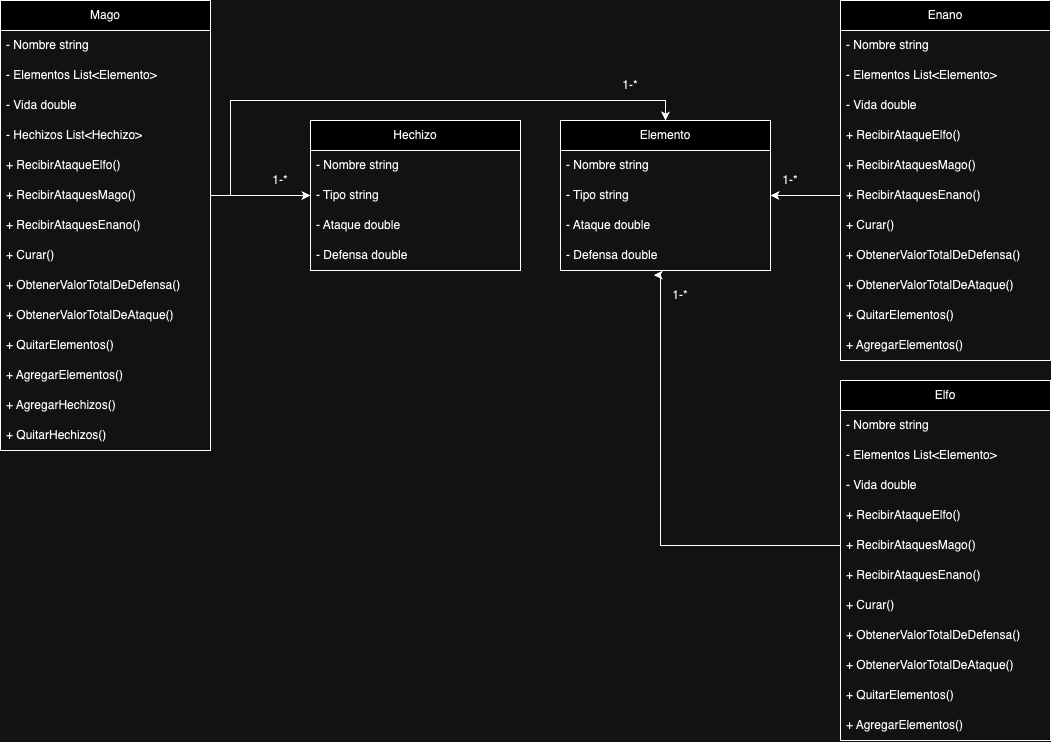

The diagram above was exported from draw.io. Its source (the exported page's mxGraphModel, read from the mxfile embedded in the PNG):
<mxGraphModel dx="1466" dy="806" grid="1" gridSize="10" guides="1" tooltips="1" connect="1" arrows="1" fold="1" page="1" pageScale="1" pageWidth="850" pageHeight="1100" math="0" shadow="0">
  <root>
    <mxCell id="0" />
    <mxCell id="1" parent="0" />
    <mxCell id="csX7skHdcy9cMKU7YtgN-3" value="Mago" style="swimlane;fontStyle=0;childLayout=stackLayout;horizontal=1;startSize=30;horizontalStack=0;resizeParent=1;resizeParentMax=0;resizeLast=0;collapsible=1;marginBottom=0;whiteSpace=wrap;html=1;" parent="1" vertex="1">
      <mxGeometry x="10" y="10" width="210" height="450" as="geometry" />
    </mxCell>
    <mxCell id="csX7skHdcy9cMKU7YtgN-4" value="- Nombre string" style="text;strokeColor=none;fillColor=none;align=left;verticalAlign=middle;spacingLeft=4;spacingRight=4;overflow=hidden;points=[[0,0.5],[1,0.5]];portConstraint=eastwest;rotatable=0;whiteSpace=wrap;html=1;" parent="csX7skHdcy9cMKU7YtgN-3" vertex="1">
      <mxGeometry y="30" width="210" height="30" as="geometry" />
    </mxCell>
    <mxCell id="csX7skHdcy9cMKU7YtgN-5" value="- Elementos List&amp;lt;Elemento&amp;gt;" style="text;strokeColor=none;fillColor=none;align=left;verticalAlign=middle;spacingLeft=4;spacingRight=4;overflow=hidden;points=[[0,0.5],[1,0.5]];portConstraint=eastwest;rotatable=0;whiteSpace=wrap;html=1;" parent="csX7skHdcy9cMKU7YtgN-3" vertex="1">
      <mxGeometry y="60" width="210" height="30" as="geometry" />
    </mxCell>
    <mxCell id="csX7skHdcy9cMKU7YtgN-6" value="- Vida double" style="text;strokeColor=none;fillColor=none;align=left;verticalAlign=middle;spacingLeft=4;spacingRight=4;overflow=hidden;points=[[0,0.5],[1,0.5]];portConstraint=eastwest;rotatable=0;whiteSpace=wrap;html=1;" parent="csX7skHdcy9cMKU7YtgN-3" vertex="1">
      <mxGeometry y="90" width="210" height="30" as="geometry" />
    </mxCell>
    <mxCell id="csX7skHdcy9cMKU7YtgN-13" value="- Hechizos List&amp;lt;Hechizo&amp;gt;" style="text;strokeColor=none;fillColor=none;align=left;verticalAlign=middle;spacingLeft=4;spacingRight=4;overflow=hidden;points=[[0,0.5],[1,0.5]];portConstraint=eastwest;rotatable=0;whiteSpace=wrap;html=1;" parent="csX7skHdcy9cMKU7YtgN-3" vertex="1">
      <mxGeometry y="120" width="210" height="30" as="geometry" />
    </mxCell>
    <mxCell id="csX7skHdcy9cMKU7YtgN-19" value="+ RecibirAtaqueElfo()" style="text;strokeColor=none;fillColor=none;align=left;verticalAlign=middle;spacingLeft=4;spacingRight=4;overflow=hidden;points=[[0,0.5],[1,0.5]];portConstraint=eastwest;rotatable=0;whiteSpace=wrap;html=1;" parent="csX7skHdcy9cMKU7YtgN-3" vertex="1">
      <mxGeometry y="150" width="210" height="30" as="geometry" />
    </mxCell>
    <mxCell id="csX7skHdcy9cMKU7YtgN-41" value="+ RecibirAtaquesMago()" style="text;strokeColor=none;fillColor=none;align=left;verticalAlign=middle;spacingLeft=4;spacingRight=4;overflow=hidden;points=[[0,0.5],[1,0.5]];portConstraint=eastwest;rotatable=0;whiteSpace=wrap;html=1;" parent="csX7skHdcy9cMKU7YtgN-3" vertex="1">
      <mxGeometry y="180" width="210" height="30" as="geometry" />
    </mxCell>
    <mxCell id="csX7skHdcy9cMKU7YtgN-42" value="+ RecibirAtaquesEnano()" style="text;strokeColor=none;fillColor=none;align=left;verticalAlign=middle;spacingLeft=4;spacingRight=4;overflow=hidden;points=[[0,0.5],[1,0.5]];portConstraint=eastwest;rotatable=0;whiteSpace=wrap;html=1;" parent="csX7skHdcy9cMKU7YtgN-3" vertex="1">
      <mxGeometry y="210" width="210" height="30" as="geometry" />
    </mxCell>
    <mxCell id="csX7skHdcy9cMKU7YtgN-20" value="+ Curar()" style="text;strokeColor=none;fillColor=none;align=left;verticalAlign=middle;spacingLeft=4;spacingRight=4;overflow=hidden;points=[[0,0.5],[1,0.5]];portConstraint=eastwest;rotatable=0;whiteSpace=wrap;html=1;" parent="csX7skHdcy9cMKU7YtgN-3" vertex="1">
      <mxGeometry y="240" width="210" height="30" as="geometry" />
    </mxCell>
    <mxCell id="csX7skHdcy9cMKU7YtgN-21" value="+ ObtenerValorTotalDeDefensa()" style="text;strokeColor=none;fillColor=none;align=left;verticalAlign=middle;spacingLeft=4;spacingRight=4;overflow=hidden;points=[[0,0.5],[1,0.5]];portConstraint=eastwest;rotatable=0;whiteSpace=wrap;html=1;" parent="csX7skHdcy9cMKU7YtgN-3" vertex="1">
      <mxGeometry y="270" width="210" height="30" as="geometry" />
    </mxCell>
    <mxCell id="csX7skHdcy9cMKU7YtgN-45" value="+ ObtenerValorTotalDeAtaque()" style="text;strokeColor=none;fillColor=none;align=left;verticalAlign=middle;spacingLeft=4;spacingRight=4;overflow=hidden;points=[[0,0.5],[1,0.5]];portConstraint=eastwest;rotatable=0;whiteSpace=wrap;html=1;" parent="csX7skHdcy9cMKU7YtgN-3" vertex="1">
      <mxGeometry y="300" width="210" height="30" as="geometry" />
    </mxCell>
    <mxCell id="csX7skHdcy9cMKU7YtgN-22" value="+ QuitarElementos()" style="text;strokeColor=none;fillColor=none;align=left;verticalAlign=middle;spacingLeft=4;spacingRight=4;overflow=hidden;points=[[0,0.5],[1,0.5]];portConstraint=eastwest;rotatable=0;whiteSpace=wrap;html=1;" parent="csX7skHdcy9cMKU7YtgN-3" vertex="1">
      <mxGeometry y="330" width="210" height="30" as="geometry" />
    </mxCell>
    <mxCell id="csX7skHdcy9cMKU7YtgN-23" value="+ AgregarElementos()" style="text;strokeColor=none;fillColor=none;align=left;verticalAlign=middle;spacingLeft=4;spacingRight=4;overflow=hidden;points=[[0,0.5],[1,0.5]];portConstraint=eastwest;rotatable=0;whiteSpace=wrap;html=1;" parent="csX7skHdcy9cMKU7YtgN-3" vertex="1">
      <mxGeometry y="360" width="210" height="30" as="geometry" />
    </mxCell>
    <mxCell id="csX7skHdcy9cMKU7YtgN-24" value="+ AgregarHechizos()" style="text;strokeColor=none;fillColor=none;align=left;verticalAlign=middle;spacingLeft=4;spacingRight=4;overflow=hidden;points=[[0,0.5],[1,0.5]];portConstraint=eastwest;rotatable=0;whiteSpace=wrap;html=1;" parent="csX7skHdcy9cMKU7YtgN-3" vertex="1">
      <mxGeometry y="390" width="210" height="30" as="geometry" />
    </mxCell>
    <mxCell id="csX7skHdcy9cMKU7YtgN-25" value="+ QuitarHechizos()" style="text;strokeColor=none;fillColor=none;align=left;verticalAlign=middle;spacingLeft=4;spacingRight=4;overflow=hidden;points=[[0,0.5],[1,0.5]];portConstraint=eastwest;rotatable=0;whiteSpace=wrap;html=1;" parent="csX7skHdcy9cMKU7YtgN-3" vertex="1">
      <mxGeometry y="420" width="210" height="30" as="geometry" />
    </mxCell>
    <mxCell id="csX7skHdcy9cMKU7YtgN-28" value="Enano" style="swimlane;fontStyle=0;childLayout=stackLayout;horizontal=1;startSize=30;horizontalStack=0;resizeParent=1;resizeParentMax=0;resizeLast=0;collapsible=1;marginBottom=0;whiteSpace=wrap;html=1;" parent="1" vertex="1">
      <mxGeometry x="850" y="10" width="210" height="360" as="geometry" />
    </mxCell>
    <mxCell id="csX7skHdcy9cMKU7YtgN-29" value="- Nombre string" style="text;strokeColor=none;fillColor=none;align=left;verticalAlign=middle;spacingLeft=4;spacingRight=4;overflow=hidden;points=[[0,0.5],[1,0.5]];portConstraint=eastwest;rotatable=0;whiteSpace=wrap;html=1;" parent="csX7skHdcy9cMKU7YtgN-28" vertex="1">
      <mxGeometry y="30" width="210" height="30" as="geometry" />
    </mxCell>
    <mxCell id="csX7skHdcy9cMKU7YtgN-30" value="- Elementos List&amp;lt;Elemento&amp;gt;" style="text;strokeColor=none;fillColor=none;align=left;verticalAlign=middle;spacingLeft=4;spacingRight=4;overflow=hidden;points=[[0,0.5],[1,0.5]];portConstraint=eastwest;rotatable=0;whiteSpace=wrap;html=1;" parent="csX7skHdcy9cMKU7YtgN-28" vertex="1">
      <mxGeometry y="60" width="210" height="30" as="geometry" />
    </mxCell>
    <mxCell id="csX7skHdcy9cMKU7YtgN-31" value="- Vida double" style="text;strokeColor=none;fillColor=none;align=left;verticalAlign=middle;spacingLeft=4;spacingRight=4;overflow=hidden;points=[[0,0.5],[1,0.5]];portConstraint=eastwest;rotatable=0;whiteSpace=wrap;html=1;" parent="csX7skHdcy9cMKU7YtgN-28" vertex="1">
      <mxGeometry y="90" width="210" height="30" as="geometry" />
    </mxCell>
    <mxCell id="csX7skHdcy9cMKU7YtgN-33" value="+ RecibirAtaqueElfo()" style="text;strokeColor=none;fillColor=none;align=left;verticalAlign=middle;spacingLeft=4;spacingRight=4;overflow=hidden;points=[[0,0.5],[1,0.5]];portConstraint=eastwest;rotatable=0;whiteSpace=wrap;html=1;" parent="csX7skHdcy9cMKU7YtgN-28" vertex="1">
      <mxGeometry y="120" width="210" height="30" as="geometry" />
    </mxCell>
    <mxCell id="csX7skHdcy9cMKU7YtgN-43" value="+ RecibirAtaquesMago()" style="text;strokeColor=none;fillColor=none;align=left;verticalAlign=middle;spacingLeft=4;spacingRight=4;overflow=hidden;points=[[0,0.5],[1,0.5]];portConstraint=eastwest;rotatable=0;whiteSpace=wrap;html=1;" parent="csX7skHdcy9cMKU7YtgN-28" vertex="1">
      <mxGeometry y="150" width="210" height="30" as="geometry" />
    </mxCell>
    <mxCell id="csX7skHdcy9cMKU7YtgN-44" value="+ RecibirAtaquesEnano()" style="text;strokeColor=none;fillColor=none;align=left;verticalAlign=middle;spacingLeft=4;spacingRight=4;overflow=hidden;points=[[0,0.5],[1,0.5]];portConstraint=eastwest;rotatable=0;whiteSpace=wrap;html=1;" parent="csX7skHdcy9cMKU7YtgN-28" vertex="1">
      <mxGeometry y="180" width="210" height="30" as="geometry" />
    </mxCell>
    <mxCell id="csX7skHdcy9cMKU7YtgN-34" value="+ Curar()" style="text;strokeColor=none;fillColor=none;align=left;verticalAlign=middle;spacingLeft=4;spacingRight=4;overflow=hidden;points=[[0,0.5],[1,0.5]];portConstraint=eastwest;rotatable=0;whiteSpace=wrap;html=1;" parent="csX7skHdcy9cMKU7YtgN-28" vertex="1">
      <mxGeometry y="210" width="210" height="30" as="geometry" />
    </mxCell>
    <mxCell id="csX7skHdcy9cMKU7YtgN-35" value="+ ObtenerValorTotalDeDefensa()" style="text;strokeColor=none;fillColor=none;align=left;verticalAlign=middle;spacingLeft=4;spacingRight=4;overflow=hidden;points=[[0,0.5],[1,0.5]];portConstraint=eastwest;rotatable=0;whiteSpace=wrap;html=1;" parent="csX7skHdcy9cMKU7YtgN-28" vertex="1">
      <mxGeometry y="240" width="210" height="30" as="geometry" />
    </mxCell>
    <mxCell id="csX7skHdcy9cMKU7YtgN-46" value="+ ObtenerValorTotalDeAtaque()" style="text;strokeColor=none;fillColor=none;align=left;verticalAlign=middle;spacingLeft=4;spacingRight=4;overflow=hidden;points=[[0,0.5],[1,0.5]];portConstraint=eastwest;rotatable=0;whiteSpace=wrap;html=1;" parent="csX7skHdcy9cMKU7YtgN-28" vertex="1">
      <mxGeometry y="270" width="210" height="30" as="geometry" />
    </mxCell>
    <mxCell id="csX7skHdcy9cMKU7YtgN-36" value="+ QuitarElementos()" style="text;strokeColor=none;fillColor=none;align=left;verticalAlign=middle;spacingLeft=4;spacingRight=4;overflow=hidden;points=[[0,0.5],[1,0.5]];portConstraint=eastwest;rotatable=0;whiteSpace=wrap;html=1;" parent="csX7skHdcy9cMKU7YtgN-28" vertex="1">
      <mxGeometry y="300" width="210" height="30" as="geometry" />
    </mxCell>
    <mxCell id="csX7skHdcy9cMKU7YtgN-37" value="+ AgregarElementos()" style="text;strokeColor=none;fillColor=none;align=left;verticalAlign=middle;spacingLeft=4;spacingRight=4;overflow=hidden;points=[[0,0.5],[1,0.5]];portConstraint=eastwest;rotatable=0;whiteSpace=wrap;html=1;" parent="csX7skHdcy9cMKU7YtgN-28" vertex="1">
      <mxGeometry y="330" width="210" height="30" as="geometry" />
    </mxCell>
    <mxCell id="csX7skHdcy9cMKU7YtgN-47" value="Elfo" style="swimlane;fontStyle=0;childLayout=stackLayout;horizontal=1;startSize=30;horizontalStack=0;resizeParent=1;resizeParentMax=0;resizeLast=0;collapsible=1;marginBottom=0;whiteSpace=wrap;html=1;" parent="1" vertex="1">
      <mxGeometry x="850" y="390" width="210" height="360" as="geometry" />
    </mxCell>
    <mxCell id="csX7skHdcy9cMKU7YtgN-48" value="- Nombre string" style="text;strokeColor=none;fillColor=none;align=left;verticalAlign=middle;spacingLeft=4;spacingRight=4;overflow=hidden;points=[[0,0.5],[1,0.5]];portConstraint=eastwest;rotatable=0;whiteSpace=wrap;html=1;" parent="csX7skHdcy9cMKU7YtgN-47" vertex="1">
      <mxGeometry y="30" width="210" height="30" as="geometry" />
    </mxCell>
    <mxCell id="csX7skHdcy9cMKU7YtgN-49" value="- Elementos List&amp;lt;Elemento&amp;gt;" style="text;strokeColor=none;fillColor=none;align=left;verticalAlign=middle;spacingLeft=4;spacingRight=4;overflow=hidden;points=[[0,0.5],[1,0.5]];portConstraint=eastwest;rotatable=0;whiteSpace=wrap;html=1;" parent="csX7skHdcy9cMKU7YtgN-47" vertex="1">
      <mxGeometry y="60" width="210" height="30" as="geometry" />
    </mxCell>
    <mxCell id="csX7skHdcy9cMKU7YtgN-50" value="- Vida double" style="text;strokeColor=none;fillColor=none;align=left;verticalAlign=middle;spacingLeft=4;spacingRight=4;overflow=hidden;points=[[0,0.5],[1,0.5]];portConstraint=eastwest;rotatable=0;whiteSpace=wrap;html=1;" parent="csX7skHdcy9cMKU7YtgN-47" vertex="1">
      <mxGeometry y="90" width="210" height="30" as="geometry" />
    </mxCell>
    <mxCell id="csX7skHdcy9cMKU7YtgN-51" value="+ RecibirAtaqueElfo()" style="text;strokeColor=none;fillColor=none;align=left;verticalAlign=middle;spacingLeft=4;spacingRight=4;overflow=hidden;points=[[0,0.5],[1,0.5]];portConstraint=eastwest;rotatable=0;whiteSpace=wrap;html=1;" parent="csX7skHdcy9cMKU7YtgN-47" vertex="1">
      <mxGeometry y="120" width="210" height="30" as="geometry" />
    </mxCell>
    <mxCell id="csX7skHdcy9cMKU7YtgN-52" value="+ RecibirAtaquesMago()" style="text;strokeColor=none;fillColor=none;align=left;verticalAlign=middle;spacingLeft=4;spacingRight=4;overflow=hidden;points=[[0,0.5],[1,0.5]];portConstraint=eastwest;rotatable=0;whiteSpace=wrap;html=1;" parent="csX7skHdcy9cMKU7YtgN-47" vertex="1">
      <mxGeometry y="150" width="210" height="30" as="geometry" />
    </mxCell>
    <mxCell id="csX7skHdcy9cMKU7YtgN-53" value="+ RecibirAtaquesEnano()" style="text;strokeColor=none;fillColor=none;align=left;verticalAlign=middle;spacingLeft=4;spacingRight=4;overflow=hidden;points=[[0,0.5],[1,0.5]];portConstraint=eastwest;rotatable=0;whiteSpace=wrap;html=1;" parent="csX7skHdcy9cMKU7YtgN-47" vertex="1">
      <mxGeometry y="180" width="210" height="30" as="geometry" />
    </mxCell>
    <mxCell id="csX7skHdcy9cMKU7YtgN-54" value="+ Curar()" style="text;strokeColor=none;fillColor=none;align=left;verticalAlign=middle;spacingLeft=4;spacingRight=4;overflow=hidden;points=[[0,0.5],[1,0.5]];portConstraint=eastwest;rotatable=0;whiteSpace=wrap;html=1;" parent="csX7skHdcy9cMKU7YtgN-47" vertex="1">
      <mxGeometry y="210" width="210" height="30" as="geometry" />
    </mxCell>
    <mxCell id="csX7skHdcy9cMKU7YtgN-55" value="+ ObtenerValorTotalDeDefensa()" style="text;strokeColor=none;fillColor=none;align=left;verticalAlign=middle;spacingLeft=4;spacingRight=4;overflow=hidden;points=[[0,0.5],[1,0.5]];portConstraint=eastwest;rotatable=0;whiteSpace=wrap;html=1;" parent="csX7skHdcy9cMKU7YtgN-47" vertex="1">
      <mxGeometry y="240" width="210" height="30" as="geometry" />
    </mxCell>
    <mxCell id="csX7skHdcy9cMKU7YtgN-56" value="+ ObtenerValorTotalDeAtaque()" style="text;strokeColor=none;fillColor=none;align=left;verticalAlign=middle;spacingLeft=4;spacingRight=4;overflow=hidden;points=[[0,0.5],[1,0.5]];portConstraint=eastwest;rotatable=0;whiteSpace=wrap;html=1;" parent="csX7skHdcy9cMKU7YtgN-47" vertex="1">
      <mxGeometry y="270" width="210" height="30" as="geometry" />
    </mxCell>
    <mxCell id="csX7skHdcy9cMKU7YtgN-57" value="+ QuitarElementos()" style="text;strokeColor=none;fillColor=none;align=left;verticalAlign=middle;spacingLeft=4;spacingRight=4;overflow=hidden;points=[[0,0.5],[1,0.5]];portConstraint=eastwest;rotatable=0;whiteSpace=wrap;html=1;" parent="csX7skHdcy9cMKU7YtgN-47" vertex="1">
      <mxGeometry y="300" width="210" height="30" as="geometry" />
    </mxCell>
    <mxCell id="csX7skHdcy9cMKU7YtgN-58" value="+ AgregarElementos()" style="text;strokeColor=none;fillColor=none;align=left;verticalAlign=middle;spacingLeft=4;spacingRight=4;overflow=hidden;points=[[0,0.5],[1,0.5]];portConstraint=eastwest;rotatable=0;whiteSpace=wrap;html=1;" parent="csX7skHdcy9cMKU7YtgN-47" vertex="1">
      <mxGeometry y="330" width="210" height="30" as="geometry" />
    </mxCell>
    <mxCell id="csX7skHdcy9cMKU7YtgN-59" value="Elemento" style="swimlane;fontStyle=0;childLayout=stackLayout;horizontal=1;startSize=30;horizontalStack=0;resizeParent=1;resizeParentMax=0;resizeLast=0;collapsible=1;marginBottom=0;whiteSpace=wrap;html=1;" parent="1" vertex="1">
      <mxGeometry x="570" y="130" width="210" height="150" as="geometry" />
    </mxCell>
    <mxCell id="csX7skHdcy9cMKU7YtgN-60" value="- Nombre string" style="text;strokeColor=none;fillColor=none;align=left;verticalAlign=middle;spacingLeft=4;spacingRight=4;overflow=hidden;points=[[0,0.5],[1,0.5]];portConstraint=eastwest;rotatable=0;whiteSpace=wrap;html=1;" parent="csX7skHdcy9cMKU7YtgN-59" vertex="1">
      <mxGeometry y="30" width="210" height="30" as="geometry" />
    </mxCell>
    <mxCell id="csX7skHdcy9cMKU7YtgN-71" value="- Tipo string" style="text;strokeColor=none;fillColor=none;align=left;verticalAlign=middle;spacingLeft=4;spacingRight=4;overflow=hidden;points=[[0,0.5],[1,0.5]];portConstraint=eastwest;rotatable=0;whiteSpace=wrap;html=1;" parent="csX7skHdcy9cMKU7YtgN-59" vertex="1">
      <mxGeometry y="60" width="210" height="30" as="geometry" />
    </mxCell>
    <mxCell id="csX7skHdcy9cMKU7YtgN-72" value="- Ataque double" style="text;strokeColor=none;fillColor=none;align=left;verticalAlign=middle;spacingLeft=4;spacingRight=4;overflow=hidden;points=[[0,0.5],[1,0.5]];portConstraint=eastwest;rotatable=0;whiteSpace=wrap;html=1;" parent="csX7skHdcy9cMKU7YtgN-59" vertex="1">
      <mxGeometry y="90" width="210" height="30" as="geometry" />
    </mxCell>
    <mxCell id="csX7skHdcy9cMKU7YtgN-70" value="- Defensa double" style="text;strokeColor=none;fillColor=none;align=left;verticalAlign=middle;spacingLeft=4;spacingRight=4;overflow=hidden;points=[[0,0.5],[1,0.5]];portConstraint=eastwest;rotatable=0;whiteSpace=wrap;html=1;" parent="csX7skHdcy9cMKU7YtgN-59" vertex="1">
      <mxGeometry y="120" width="210" height="30" as="geometry" />
    </mxCell>
    <mxCell id="csX7skHdcy9cMKU7YtgN-73" value="Hechizo" style="swimlane;fontStyle=0;childLayout=stackLayout;horizontal=1;startSize=30;horizontalStack=0;resizeParent=1;resizeParentMax=0;resizeLast=0;collapsible=1;marginBottom=0;whiteSpace=wrap;html=1;" parent="1" vertex="1">
      <mxGeometry x="320" y="130" width="210" height="150" as="geometry" />
    </mxCell>
    <mxCell id="csX7skHdcy9cMKU7YtgN-74" value="- Nombre string" style="text;strokeColor=none;fillColor=none;align=left;verticalAlign=middle;spacingLeft=4;spacingRight=4;overflow=hidden;points=[[0,0.5],[1,0.5]];portConstraint=eastwest;rotatable=0;whiteSpace=wrap;html=1;" parent="csX7skHdcy9cMKU7YtgN-73" vertex="1">
      <mxGeometry y="30" width="210" height="30" as="geometry" />
    </mxCell>
    <mxCell id="csX7skHdcy9cMKU7YtgN-75" value="- Tipo string" style="text;strokeColor=none;fillColor=none;align=left;verticalAlign=middle;spacingLeft=4;spacingRight=4;overflow=hidden;points=[[0,0.5],[1,0.5]];portConstraint=eastwest;rotatable=0;whiteSpace=wrap;html=1;" parent="csX7skHdcy9cMKU7YtgN-73" vertex="1">
      <mxGeometry y="60" width="210" height="30" as="geometry" />
    </mxCell>
    <mxCell id="csX7skHdcy9cMKU7YtgN-76" value="- Ataque double" style="text;strokeColor=none;fillColor=none;align=left;verticalAlign=middle;spacingLeft=4;spacingRight=4;overflow=hidden;points=[[0,0.5],[1,0.5]];portConstraint=eastwest;rotatable=0;whiteSpace=wrap;html=1;" parent="csX7skHdcy9cMKU7YtgN-73" vertex="1">
      <mxGeometry y="90" width="210" height="30" as="geometry" />
    </mxCell>
    <mxCell id="csX7skHdcy9cMKU7YtgN-77" value="- Defensa double" style="text;strokeColor=none;fillColor=none;align=left;verticalAlign=middle;spacingLeft=4;spacingRight=4;overflow=hidden;points=[[0,0.5],[1,0.5]];portConstraint=eastwest;rotatable=0;whiteSpace=wrap;html=1;" parent="csX7skHdcy9cMKU7YtgN-73" vertex="1">
      <mxGeometry y="120" width="210" height="30" as="geometry" />
    </mxCell>
    <mxCell id="csX7skHdcy9cMKU7YtgN-79" style="edgeStyle=orthogonalEdgeStyle;rounded=0;orthogonalLoop=1;jettySize=auto;html=1;entryX=0;entryY=0.5;entryDx=0;entryDy=0;" parent="1" source="csX7skHdcy9cMKU7YtgN-41" target="csX7skHdcy9cMKU7YtgN-75" edge="1">
      <mxGeometry relative="1" as="geometry" />
    </mxCell>
    <mxCell id="csX7skHdcy9cMKU7YtgN-82" style="edgeStyle=orthogonalEdgeStyle;rounded=0;orthogonalLoop=1;jettySize=auto;html=1;entryX=0.5;entryY=0;entryDx=0;entryDy=0;" parent="1" source="csX7skHdcy9cMKU7YtgN-41" target="csX7skHdcy9cMKU7YtgN-59" edge="1">
      <mxGeometry relative="1" as="geometry">
        <Array as="points">
          <mxPoint x="240" y="205" />
          <mxPoint x="240" y="110" />
          <mxPoint x="675" y="110" />
        </Array>
      </mxGeometry>
    </mxCell>
    <mxCell id="csX7skHdcy9cMKU7YtgN-83" style="edgeStyle=orthogonalEdgeStyle;rounded=0;orthogonalLoop=1;jettySize=auto;html=1;entryX=1;entryY=0.5;entryDx=0;entryDy=0;" parent="1" source="csX7skHdcy9cMKU7YtgN-44" target="csX7skHdcy9cMKU7YtgN-71" edge="1">
      <mxGeometry relative="1" as="geometry" />
    </mxCell>
    <mxCell id="csX7skHdcy9cMKU7YtgN-85" style="edgeStyle=orthogonalEdgeStyle;rounded=0;orthogonalLoop=1;jettySize=auto;html=1;entryX=0.444;entryY=1.157;entryDx=0;entryDy=0;entryPerimeter=0;" parent="1" source="csX7skHdcy9cMKU7YtgN-52" target="csX7skHdcy9cMKU7YtgN-70" edge="1">
      <mxGeometry relative="1" as="geometry">
        <Array as="points">
          <mxPoint x="670" y="555" />
          <mxPoint x="670" y="285" />
        </Array>
      </mxGeometry>
    </mxCell>
    <mxCell id="csX7skHdcy9cMKU7YtgN-86" value="1-*" style="text;strokeColor=none;align=center;fillColor=none;html=1;verticalAlign=middle;whiteSpace=wrap;rounded=0;" parent="1" vertex="1">
      <mxGeometry x="260" y="175" width="60" height="30" as="geometry" />
    </mxCell>
    <mxCell id="csX7skHdcy9cMKU7YtgN-87" value="1-*" style="text;strokeColor=none;align=center;fillColor=none;html=1;verticalAlign=middle;whiteSpace=wrap;rounded=0;" parent="1" vertex="1">
      <mxGeometry x="610" y="80" width="60" height="30" as="geometry" />
    </mxCell>
    <mxCell id="csX7skHdcy9cMKU7YtgN-88" value="1-*" style="text;strokeColor=none;align=center;fillColor=none;html=1;verticalAlign=middle;whiteSpace=wrap;rounded=0;" parent="1" vertex="1">
      <mxGeometry x="770" y="175" width="60" height="30" as="geometry" />
    </mxCell>
    <mxCell id="csX7skHdcy9cMKU7YtgN-89" value="1-*" style="text;strokeColor=none;align=center;fillColor=none;html=1;verticalAlign=middle;whiteSpace=wrap;rounded=0;" parent="1" vertex="1">
      <mxGeometry x="660" y="290" width="60" height="30" as="geometry" />
    </mxCell>
  </root>
</mxGraphModel>